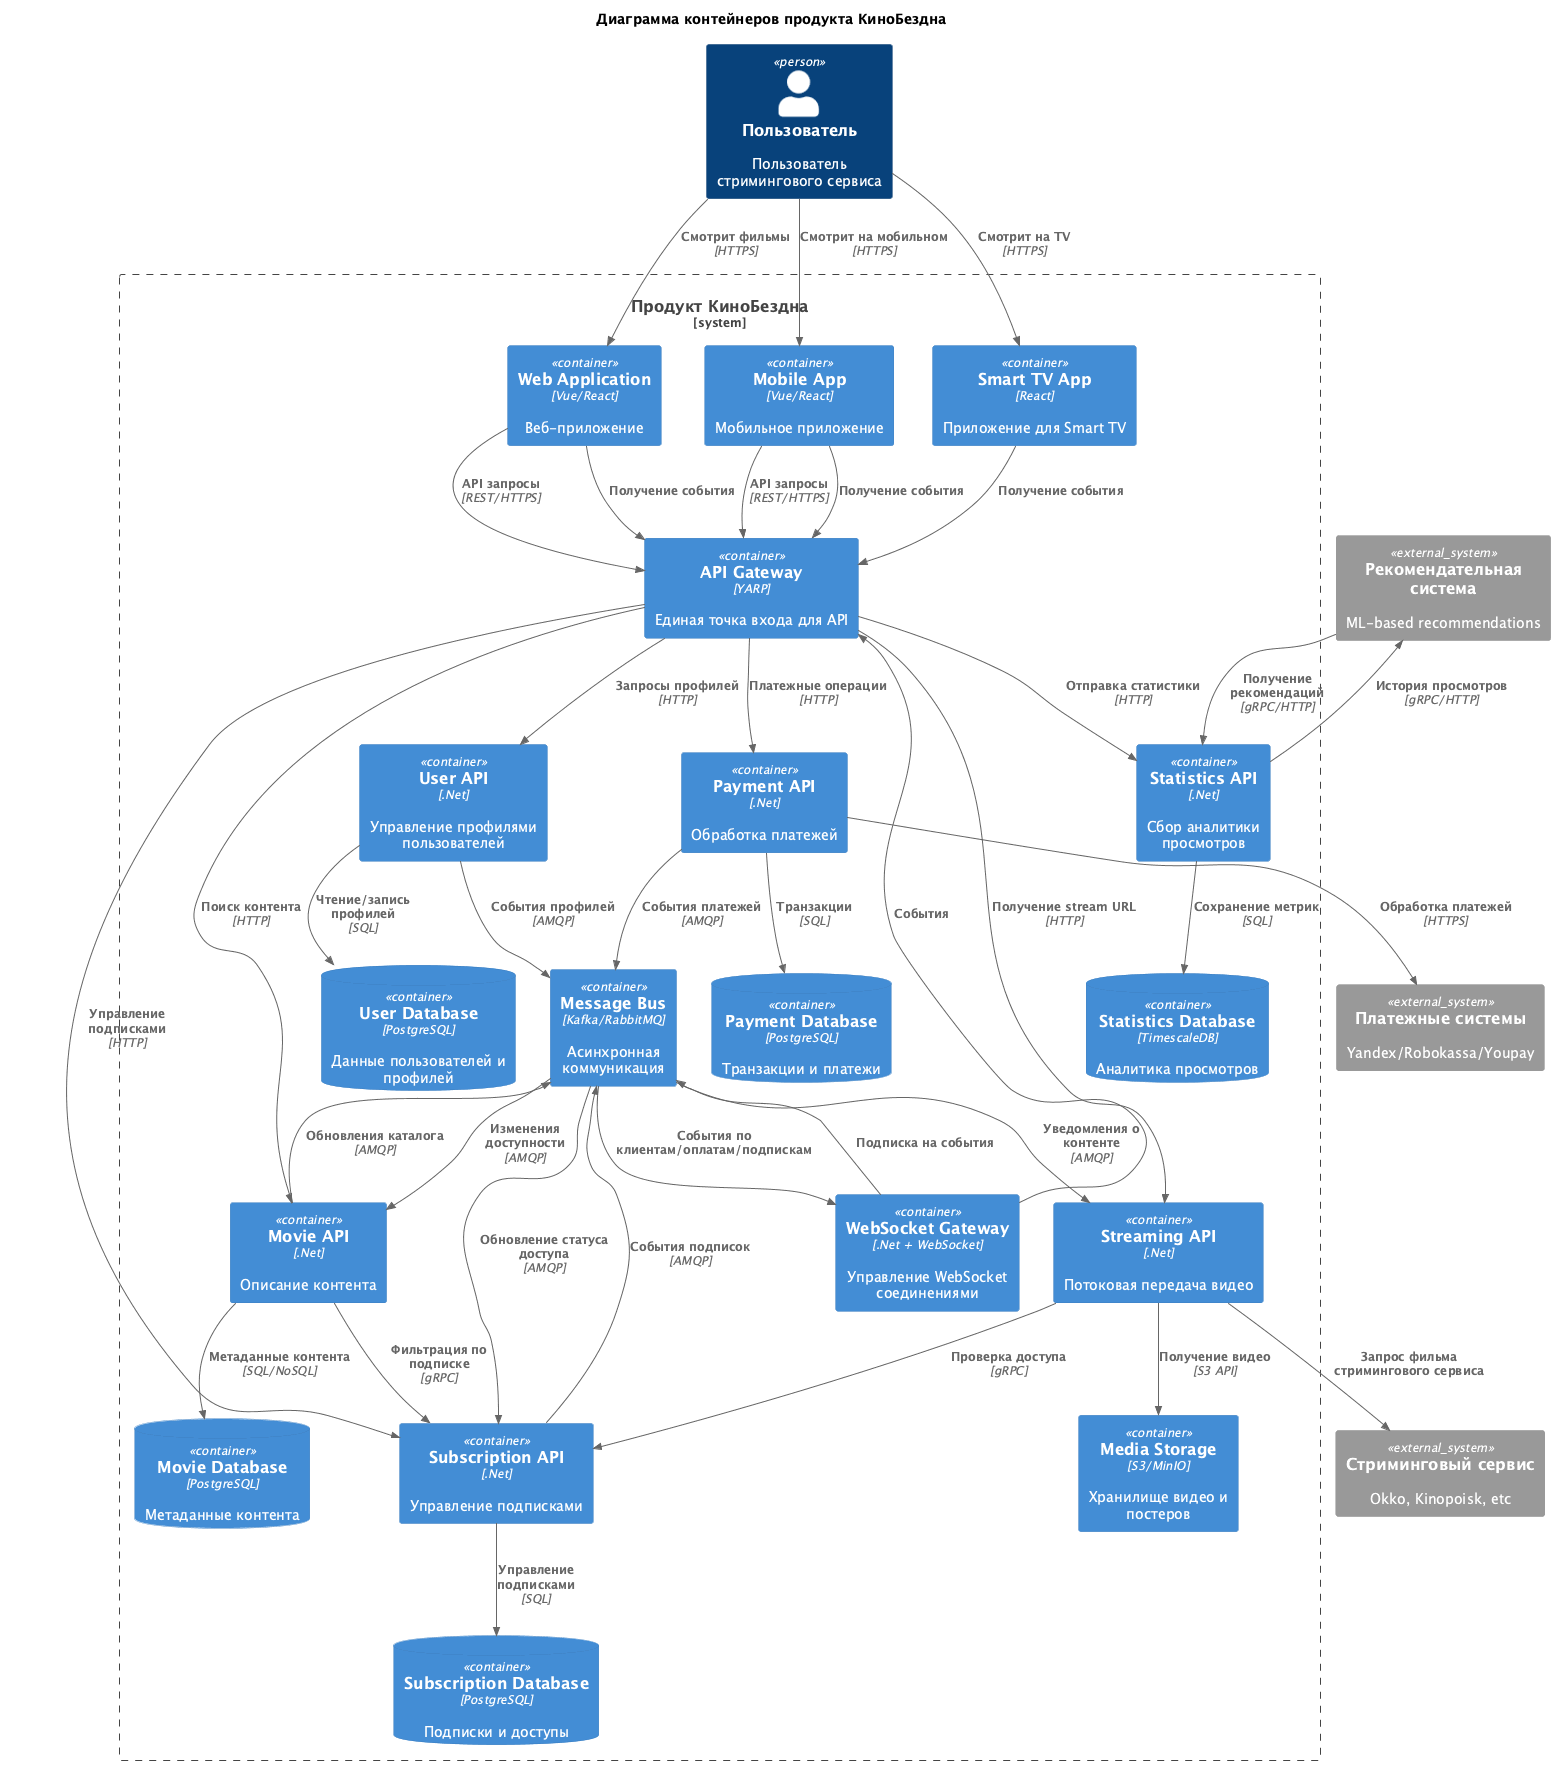

The diagram above was rendered by PlantUML. Its source (embedded in the PNG):
@startuml
title Диаграмма контейнеров продукта КиноБездна

!include <C4/C4_Container>

Person(user, "Пользователь", "Пользователь стримингового сервиса")

System_Boundary(cinema_abyss, "Продукт КиноБездна") {

    Container(web_app, "Web Application", "Vue/React", "Веб-приложение")
    Container(mobile_spa, "Mobile App", "Vue/React", "Мобильное приложение")
    Container(smart_tv, "Smart TV App", "React", "Приложение для Smart TV")
    
    Container(api_gateway, "API Gateway", "YARP", "Единая точка входа для API")
    Container(ws_gateway, "WebSocket Gateway", ".Net + WebSocket", "Управление WebSocket соединениями")

    Container(user_api, "User API", ".Net", "Управление профилями пользователей")
    Container(payment_api, "Payment API", ".Net", "Обработка платежей")
    Container(subscription_api, "Subscription API", ".Net", "Управление подписками")
    Container(movie_api, "Movie API", ".Net", "Описание контента")
    Container(streaming_api, "Streaming API", ".Net", "Потоковая передача видео")
    Container(statistics_api, "Statistics API", ".Net", "Сбор аналитики просмотров")

    Container(message_bus, "Message Bus", "Kafka/RabbitMQ", "Асинхронная коммуникация")
    
    ContainerDb(user_db, "User Database", "PostgreSQL", "Данные пользователей и профилей")
    ContainerDb(payment_db, "Payment Database", "PostgreSQL", "Транзакции и платежи")
    ContainerDb(movie_db, "Movie Database", "PostgreSQL", "Метаданные контента")
    ContainerDb(subscription_db, "Subscription Database", "PostgreSQL", "Подписки и доступы")
    ContainerDb(statistics_db, "Statistics Database", "TimescaleDB", "Аналитика просмотров")
    
    Container(media_storage, "Media Storage", "S3/MinIO", "Хранилище видео и постеров")
}

System_Ext(payment_providers, "Платежные системы", "Yandex/Robokassa/Youpay")
System_Ext(recommendation_service, "Рекомендательная система", "ML-based recommendations")
System_Ext(external_streaming, "Стриминговый сервис", "Okko, Kinopoisk, etc")

' Пользовательские взаимодействия
Rel(user, web_app, "Смотрит фильмы", "HTTPS")
Rel(user, mobile_spa, "Смотрит на мобильном", "HTTPS")
Rel(user, smart_tv, "Смотрит на TV", "HTTPS")

' Фронтенд -> Бэкенд
Rel(web_app, api_gateway, "API запросы", "REST/HTTPS")
Rel(mobile_spa, api_gateway, "API запросы", "REST/HTTPS")


' Бэкенд -> Фронтенд 
Rel(ws_gateway, api_gateway, "События")
Rel(web_app, api_gateway,  "Получение события")
Rel(mobile_spa, api_gateway,   "Получение события")
Rel(smart_tv, api_gateway,   "Получение события")

' API Gateway маршрутизация
Rel(api_gateway, user_api, "Запросы профилей", "HTTP")
Rel(api_gateway, payment_api, "Платежные операции", "HTTP")
Rel(api_gateway, subscription_api, "Управление подписками", "HTTP")
Rel(api_gateway, movie_api, "Поиск контента", "HTTP")
Rel(api_gateway, streaming_api, "Получение stream URL", "HTTP")
Rel(api_gateway, statistics_api, "Отправка статистики", "HTTP")

' WebSocket Gateway
Rel(ws_gateway, message_bus, "Подписка на события")
Rel(message_bus, ws_gateway, "События по клиентам/оплатам/подпискам")

' Бизнес-логика сервисов
Rel(user_api, user_db, "Чтение/запись профилей", "SQL")
Rel(payment_api, payment_db, "Транзакции", "SQL")
Rel(payment_api, payment_providers, "Обработка платежей", "HTTPS")
Rel(subscription_api, subscription_db, "Управление подписками", "SQL")
Rel(movie_api, movie_db, "Метаданные контента", "SQL/NoSQL")
Rel(streaming_api, media_storage, "Получение видео", "S3 API")
Rel(streaming_api, external_streaming, "Запрос фильма стримингового сервиса")
Rel(statistics_api, statistics_db, "Сохранение метрик", "SQL")

' Асинхронная коммуникация
Rel(user_api, message_bus, "События профилей", "AMQP")
Rel(payment_api, message_bus, "События платежей", "AMQP")
Rel(subscription_api, message_bus, "События подписок", "AMQP")
Rel(movie_api, message_bus, "Обновления каталога", "AMQP")

' Подписки на события
Rel(message_bus, subscription_api, "Обновление статуса доступа", "AMQP")
Rel(message_bus, movie_api, "Изменения доступности", "AMQP")
Rel(message_bus, streaming_api, "Уведомления о контенте", "AMQP")

' Интеграции
Rel(statistics_api, recommendation_service, "История просмотров", "gRPC/HTTP")
Rel(recommendation_service, statistics_api, "Получение рекомендаций", "gRPC/HTTP")

' Прямые связи для производительности
Rel(streaming_api, subscription_api, "Проверка доступа", "gRPC")
Rel(movie_api, subscription_api, "Фильтрация по подписке", "gRPC")

@enduml